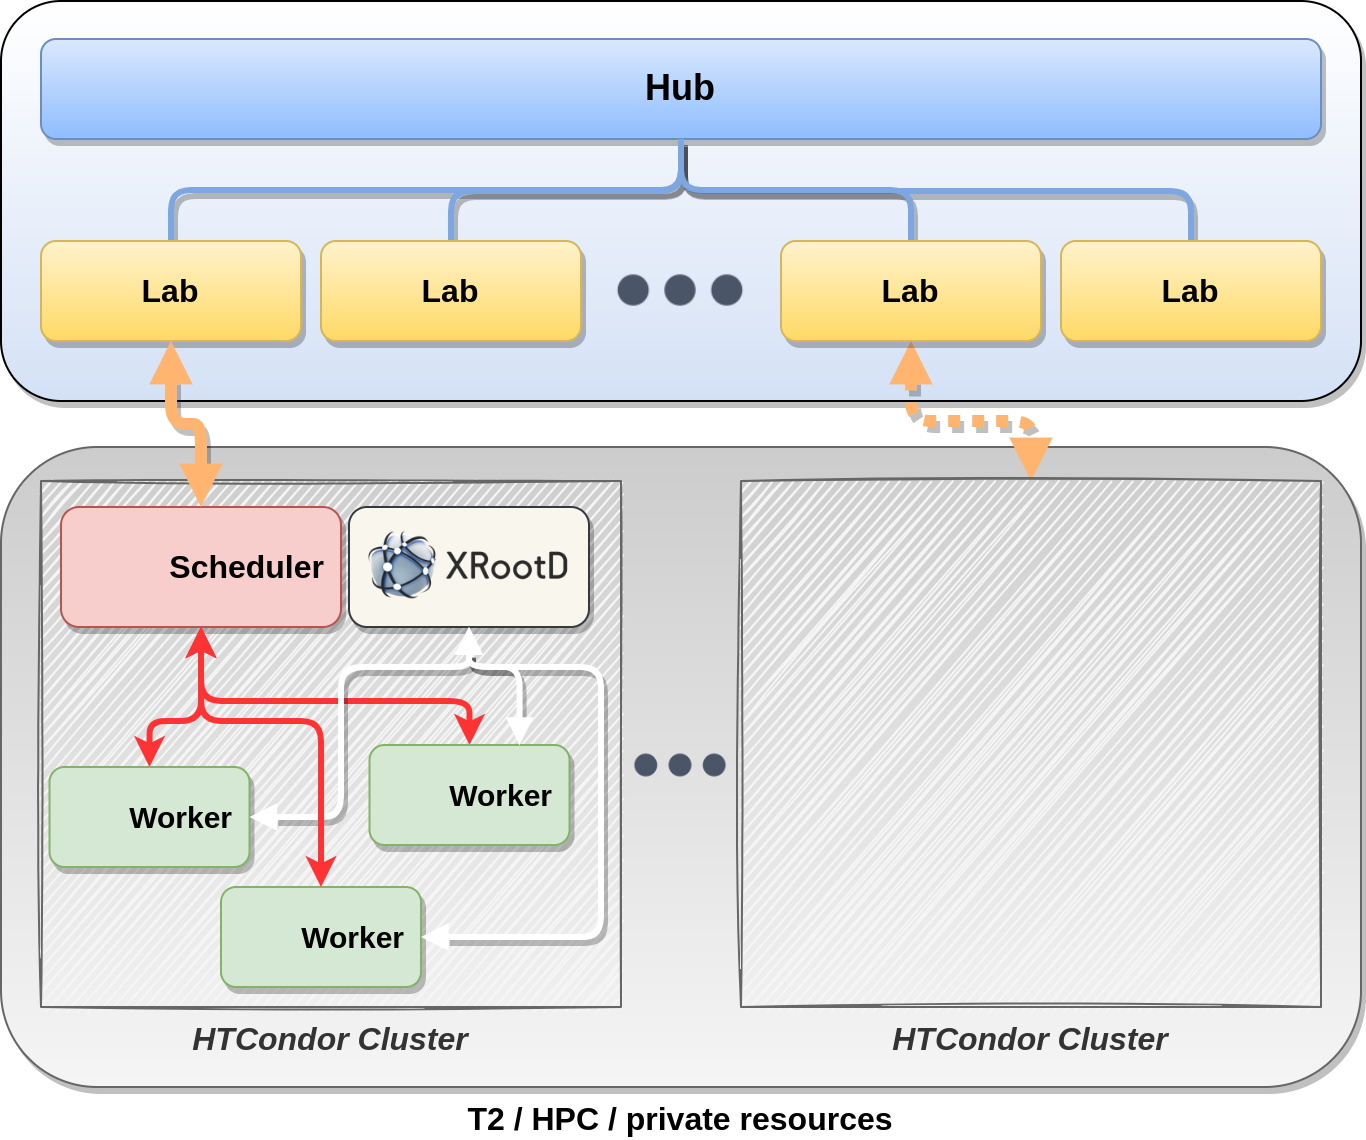

The diagram above was exported from draw.io. Its source (the exported page's mxGraphModel, read from the mxfile embedded in the PNG):
<mxGraphModel dx="1420" dy="1925" grid="1" gridSize="10" guides="1" tooltips="1" connect="1" arrows="1" fold="1" page="1" pageScale="1" pageWidth="850" pageHeight="1100" math="0" shadow="0">
  <root>
    <mxCell id="0" />
    <mxCell id="1" parent="0" />
    <mxCell id="2" value="&lt;b&gt;T2 / HPC / private resources&lt;/b&gt;" style="rounded=1;whiteSpace=wrap;html=1;shadow=1;glass=0;sketch=0;fontSize=16;align=center;labelPosition=center;verticalLabelPosition=bottom;verticalAlign=top;spacing=2;fillColor=#f5f5f5;strokeColor=#666666;gradientColor=#CCCCCC;gradientDirection=north;" vertex="1" parent="1">
      <mxGeometry x="100" y="193" width="680" height="320" as="geometry" />
    </mxCell>
    <mxCell id="3" value="" style="rounded=1;whiteSpace=wrap;html=1;shadow=1;glass=0;sketch=0;fontSize=16;fontColor=#FFFFFF;align=right;gradientColor=#D4E1F5;gradientDirection=south;" vertex="1" parent="1">
      <mxGeometry x="100" y="-30" width="680" height="200" as="geometry" />
    </mxCell>
    <mxCell id="4" style="edgeStyle=orthogonalEdgeStyle;rounded=1;orthogonalLoop=1;jettySize=auto;html=1;exitX=0.5;exitY=0;exitDx=0;exitDy=0;entryX=0.5;entryY=1;entryDx=0;entryDy=0;fontSize=16;endArrow=none;endFill=0;strokeWidth=3;strokeColor=#7EA6E0;shadow=1;" edge="1" source="5" target="6" parent="1">
      <mxGeometry relative="1" as="geometry" />
    </mxCell>
    <mxCell id="5" value="Lab" style="rounded=1;whiteSpace=wrap;html=1;fontSize=16;fontStyle=1;align=center;fillColor=#fff2cc;strokeColor=#d6b656;gradientColor=#ffd966;shadow=1;" vertex="1" parent="1">
      <mxGeometry x="120" y="90" width="130" height="50" as="geometry" />
    </mxCell>
    <mxCell id="6" value="Hub" style="rounded=1;whiteSpace=wrap;html=1;fontSize=18;fontStyle=1;strokeColor=#6c8ebf;shadow=1;gradientColor=#8FBDFF;fillColor=#DAE8FC;" vertex="1" parent="1">
      <mxGeometry x="120" y="-11" width="640" height="50" as="geometry" />
    </mxCell>
    <mxCell id="7" value="" style="shape=image;verticalLabelPosition=bottom;labelBackgroundColor=#ffffff;verticalAlign=top;aspect=fixed;imageAspect=0;image=https://jupyter.org/assets/main-logo.svg;" vertex="1" parent="1">
      <mxGeometry x="380" y="-5.710000000000001" width="34" height="39.41" as="geometry" />
    </mxCell>
    <mxCell id="8" value="" style="shape=image;verticalLabelPosition=bottom;labelBackgroundColor=#ffffff;verticalAlign=top;aspect=fixed;imageAspect=0;image=https://jupyter.org/assets/main-logo.svg;" vertex="1" parent="1">
      <mxGeometry x="130" y="95.15" width="34.26" height="39.71" as="geometry" />
    </mxCell>
    <mxCell id="9" style="edgeStyle=orthogonalEdgeStyle;rounded=1;orthogonalLoop=1;jettySize=auto;html=1;exitX=0.5;exitY=0;exitDx=0;exitDy=0;fontSize=16;endArrow=none;endFill=0;strokeColor=#7EA6E0;strokeWidth=3;shadow=1;" edge="1" source="10" parent="1">
      <mxGeometry relative="1" as="geometry">
        <mxPoint x="440" y="40" as="targetPoint" />
      </mxGeometry>
    </mxCell>
    <mxCell id="10" value="Lab" style="rounded=1;whiteSpace=wrap;html=1;fontSize=16;fontStyle=1;align=center;fillColor=#fff2cc;strokeColor=#d6b656;gradientColor=#ffd966;shadow=1;" vertex="1" parent="1">
      <mxGeometry x="630" y="90" width="130" height="50" as="geometry" />
    </mxCell>
    <mxCell id="11" value="" style="shape=image;verticalLabelPosition=bottom;labelBackgroundColor=#ffffff;verticalAlign=top;aspect=fixed;imageAspect=0;image=https://jupyter.org/assets/main-logo.svg;" vertex="1" parent="1">
      <mxGeometry x="640" y="95.15" width="34.26" height="39.71" as="geometry" />
    </mxCell>
    <mxCell id="12" value="" style="shape=image;html=1;verticalAlign=top;verticalLabelPosition=bottom;labelBackgroundColor=#ffffff;imageAspect=0;aspect=fixed;image=https://cdn1.iconfinder.com/data/icons/heroicons-solid/20/dots-horizontal-128.png;fontSize=16;" vertex="1" parent="1">
      <mxGeometry x="401" y="76.01" width="78" height="78" as="geometry" />
    </mxCell>
    <mxCell id="13" style="edgeStyle=orthogonalEdgeStyle;rounded=1;orthogonalLoop=1;jettySize=auto;html=1;exitX=0.5;exitY=0;exitDx=0;exitDy=0;fontSize=16;endArrow=none;endFill=0;strokeColor=#7EA6E0;strokeWidth=3;shadow=1;" edge="1" source="14" parent="1">
      <mxGeometry relative="1" as="geometry">
        <mxPoint x="440" y="40" as="targetPoint" />
      </mxGeometry>
    </mxCell>
    <mxCell id="14" value="Lab" style="rounded=1;whiteSpace=wrap;html=1;fontSize=16;fontStyle=1;align=center;fillColor=#fff2cc;strokeColor=#d6b656;gradientColor=#ffd966;shadow=1;" vertex="1" parent="1">
      <mxGeometry x="260" y="90" width="130" height="50" as="geometry" />
    </mxCell>
    <mxCell id="15" value="" style="shape=image;verticalLabelPosition=bottom;labelBackgroundColor=#ffffff;verticalAlign=top;aspect=fixed;imageAspect=0;image=https://jupyter.org/assets/main-logo.svg;" vertex="1" parent="1">
      <mxGeometry x="270" y="95.15" width="34.26" height="39.71" as="geometry" />
    </mxCell>
    <mxCell id="16" style="edgeStyle=orthogonalEdgeStyle;rounded=1;orthogonalLoop=1;jettySize=auto;html=1;exitX=0.5;exitY=0;exitDx=0;exitDy=0;entryX=0.5;entryY=1;entryDx=0;entryDy=0;fontSize=16;endArrow=none;endFill=0;strokeColor=#7EA6E0;strokeWidth=3;shadow=1;" edge="1" source="18" target="6" parent="1">
      <mxGeometry relative="1" as="geometry" />
    </mxCell>
    <mxCell id="17" style="edgeStyle=orthogonalEdgeStyle;rounded=1;orthogonalLoop=1;jettySize=auto;html=1;exitX=0.5;exitY=1;exitDx=0;exitDy=0;shadow=1;fontSize=15;fontColor=#1A1A1A;startArrow=block;startFill=1;endArrow=block;endFill=1;strokeColor=#FFB570;strokeWidth=6;dashed=1;dashPattern=1 1;" edge="1" source="18" target="21" parent="1">
      <mxGeometry relative="1" as="geometry">
        <Array as="points">
          <mxPoint x="555" y="180" />
          <mxPoint x="615" y="180" />
        </Array>
      </mxGeometry>
    </mxCell>
    <mxCell id="18" value="Lab" style="rounded=1;whiteSpace=wrap;html=1;fontSize=16;fontStyle=1;align=center;fillColor=#fff2cc;strokeColor=#d6b656;gradientColor=#ffd966;shadow=1;" vertex="1" parent="1">
      <mxGeometry x="490" y="90" width="130" height="50" as="geometry" />
    </mxCell>
    <mxCell id="19" value="" style="shape=image;verticalLabelPosition=bottom;labelBackgroundColor=#ffffff;verticalAlign=top;aspect=fixed;imageAspect=0;image=https://jupyter.org/assets/main-logo.svg;" vertex="1" parent="1">
      <mxGeometry x="500" y="95.15" width="34.26" height="39.71" as="geometry" />
    </mxCell>
    <mxCell id="20" value="&lt;i&gt;HTCondor Cluster&lt;/i&gt;" style="rounded=0;whiteSpace=wrap;html=1;fontSize=16;align=center;labelPosition=center;verticalLabelPosition=bottom;verticalAlign=top;fillColor=#f5f5f5;strokeColor=#666666;fontColor=#333333;glass=0;shadow=0;sketch=1;fontStyle=1" vertex="1" parent="1">
      <mxGeometry x="120" y="210" width="290" height="263" as="geometry" />
    </mxCell>
    <mxCell id="21" value="&lt;i&gt;HTCondor Cluster&lt;/i&gt;" style="rounded=0;whiteSpace=wrap;html=1;fontSize=16;align=center;labelPosition=center;verticalLabelPosition=bottom;verticalAlign=top;fillColor=#f5f5f5;strokeColor=#666666;fontColor=#333333;sketch=1;shadow=0;fontStyle=1" vertex="1" parent="1">
      <mxGeometry x="470" y="210" width="290" height="263" as="geometry" />
    </mxCell>
    <mxCell id="22" value="" style="shape=image;html=1;verticalAlign=top;verticalLabelPosition=bottom;labelBackgroundColor=#ffffff;imageAspect=0;aspect=fixed;image=https://cdn1.iconfinder.com/data/icons/heroicons-solid/20/dots-horizontal-128.png;fontSize=16;" vertex="1" parent="1">
      <mxGeometry x="411.5" y="324" width="57" height="57" as="geometry" />
    </mxCell>
    <mxCell id="23" style="edgeStyle=orthogonalEdgeStyle;rounded=1;orthogonalLoop=1;jettySize=auto;html=1;exitX=0.5;exitY=1;exitDx=0;exitDy=0;entryX=0.5;entryY=0;entryDx=0;entryDy=0;fontSize=16;endArrow=classic;endFill=1;strokeWidth=3;startArrow=classic;startFill=1;shadow=0;strokeColor=#FF3333;" edge="1" source="24" target="26" parent="1">
      <mxGeometry relative="1" as="geometry">
        <Array as="points">
          <mxPoint x="200" y="330" />
          <mxPoint x="174" y="330" />
        </Array>
      </mxGeometry>
    </mxCell>
    <mxCell id="24" value="Scheduler" style="rounded=1;whiteSpace=wrap;html=1;shadow=1;glass=0;sketch=0;fontSize=16;align=right;fillColor=#f8cecc;strokeColor=#b85450;fontStyle=1;spacingRight=6;" vertex="1" parent="1">
      <mxGeometry x="130" y="223" width="140" height="60" as="geometry" />
    </mxCell>
    <mxCell id="25" value="" style="shape=image;verticalLabelPosition=bottom;labelBackgroundColor=#ffffff;verticalAlign=top;aspect=fixed;imageAspect=0;image=https://dask.org/_images/dask_icon_no_pad.svg;" vertex="1" parent="1">
      <mxGeometry x="140" y="233" width="40" height="40" as="geometry" />
    </mxCell>
    <mxCell id="26" value="Worker " style="rounded=1;whiteSpace=wrap;html=1;shadow=1;glass=0;sketch=0;fontSize=15;align=right;fillColor=#d5e8d4;strokeColor=#82b366;fontStyle=1;spacingRight=6;" vertex="1" parent="1">
      <mxGeometry x="124.26" y="353" width="100" height="50" as="geometry" />
    </mxCell>
    <mxCell id="27" value="" style="shape=image;verticalLabelPosition=bottom;labelBackgroundColor=#ffffff;verticalAlign=top;aspect=fixed;imageAspect=0;image=https://dask.org/_images/dask_icon_no_pad.svg;" vertex="1" parent="1">
      <mxGeometry x="128" y="362" width="30" height="30" as="geometry" />
    </mxCell>
    <mxCell id="28" value="Worker " style="rounded=1;whiteSpace=wrap;html=1;shadow=1;glass=0;sketch=0;fontSize=15;align=right;fillColor=#d5e8d4;strokeColor=#82b366;fontStyle=1;spacingRight=6;" vertex="1" parent="1">
      <mxGeometry x="210" y="413" width="100" height="50" as="geometry" />
    </mxCell>
    <mxCell id="29" value="" style="shape=image;verticalLabelPosition=bottom;labelBackgroundColor=#ffffff;verticalAlign=top;aspect=fixed;imageAspect=0;image=https://dask.org/_images/dask_icon_no_pad.svg;" vertex="1" parent="1">
      <mxGeometry x="215" y="423" width="30" height="30" as="geometry" />
    </mxCell>
    <mxCell id="30" style="edgeStyle=orthogonalEdgeStyle;rounded=1;orthogonalLoop=1;jettySize=auto;html=1;exitX=0.5;exitY=0;exitDx=0;exitDy=0;fontSize=16;startArrow=classic;startFill=1;endArrow=classic;endFill=1;strokeWidth=3;shadow=0;strokeColor=#FF3333;entryX=0.5;entryY=1;entryDx=0;entryDy=0;" edge="1" source="31" target="24" parent="1">
      <mxGeometry relative="1" as="geometry">
        <mxPoint x="240" y="283" as="targetPoint" />
        <Array as="points">
          <mxPoint x="334" y="320" />
          <mxPoint x="200" y="320" />
        </Array>
      </mxGeometry>
    </mxCell>
    <mxCell id="31" value="Worker " style="rounded=1;whiteSpace=wrap;html=1;shadow=1;glass=0;sketch=0;fontSize=15;align=right;fillColor=#d5e8d4;strokeColor=#82b366;fontStyle=1;spacingRight=6;" vertex="1" parent="1">
      <mxGeometry x="284.26" y="342" width="100" height="50" as="geometry" />
    </mxCell>
    <mxCell id="32" value="" style="shape=image;verticalLabelPosition=bottom;labelBackgroundColor=#ffffff;verticalAlign=top;aspect=fixed;imageAspect=0;image=https://dask.org/_images/dask_icon_no_pad.svg;" vertex="1" parent="1">
      <mxGeometry x="288" y="351" width="30" height="30" as="geometry" />
    </mxCell>
    <mxCell id="33" style="edgeStyle=orthogonalEdgeStyle;rounded=1;orthogonalLoop=1;jettySize=auto;html=1;exitX=0.5;exitY=1;exitDx=0;exitDy=0;entryX=1;entryY=0.5;entryDx=0;entryDy=0;shadow=1;fontSize=16;fontColor=#1A1A1A;startArrow=block;startFill=1;endArrow=block;endFill=1;strokeColor=#FFFFFF;strokeWidth=3;" edge="1" source="34" target="28" parent="1">
      <mxGeometry relative="1" as="geometry">
        <Array as="points">
          <mxPoint x="334" y="303" />
          <mxPoint x="400" y="303" />
          <mxPoint x="400" y="438" />
        </Array>
      </mxGeometry>
    </mxCell>
    <mxCell id="34" value="" style="rounded=1;whiteSpace=wrap;html=1;shadow=1;glass=0;sketch=0;fontSize=16;align=right;fillColor=#f9f7ed;strokeColor=#36393d;" vertex="1" parent="1">
      <mxGeometry x="274" y="223" width="120" height="60" as="geometry" />
    </mxCell>
    <mxCell id="35" value="" style="shape=image;verticalLabelPosition=bottom;labelBackgroundColor=#ffffff;verticalAlign=top;aspect=fixed;imageAspect=0;image=https://xrootd.slac.stanford.edu/images/xrootd-logo.png;" vertex="1" parent="1">
      <mxGeometry x="283.33" y="235" width="100.93" height="35" as="geometry" />
    </mxCell>
    <mxCell id="36" style="edgeStyle=orthogonalEdgeStyle;rounded=1;orthogonalLoop=1;jettySize=auto;html=1;exitX=0.5;exitY=1;exitDx=0;exitDy=0;entryX=1;entryY=0.5;entryDx=0;entryDy=0;shadow=1;fontSize=16;fontColor=#1A1A1A;startArrow=block;startFill=1;endArrow=block;endFill=1;strokeWidth=3;strokeColor=#FFFFFF;" edge="1" source="34" target="26" parent="1">
      <mxGeometry relative="1" as="geometry">
        <Array as="points">
          <mxPoint x="334" y="303" />
          <mxPoint x="270" y="303" />
          <mxPoint x="270" y="378" />
        </Array>
      </mxGeometry>
    </mxCell>
    <mxCell id="37" style="edgeStyle=orthogonalEdgeStyle;rounded=1;orthogonalLoop=1;jettySize=auto;html=1;exitX=0.5;exitY=1;exitDx=0;exitDy=0;entryX=0.75;entryY=0;entryDx=0;entryDy=0;shadow=1;fontSize=16;fontColor=#1A1A1A;startArrow=block;startFill=1;endArrow=block;endFill=1;strokeWidth=3;strokeColor=#FFFFFF;" edge="1" source="34" target="31" parent="1">
      <mxGeometry relative="1" as="geometry">
        <Array as="points">
          <mxPoint x="334" y="303" />
          <mxPoint x="359" y="303" />
        </Array>
      </mxGeometry>
    </mxCell>
    <mxCell id="38" style="edgeStyle=orthogonalEdgeStyle;rounded=1;orthogonalLoop=1;jettySize=auto;html=1;exitX=0.5;exitY=1;exitDx=0;exitDy=0;shadow=1;fontSize=16;fontColor=#1A1A1A;startArrow=block;startFill=1;endArrow=block;endFill=1;strokeWidth=6;strokeColor=#FFB570;" edge="1" source="5" target="24" parent="1">
      <mxGeometry relative="1" as="geometry" />
    </mxCell>
    <mxCell id="39" style="edgeStyle=orthogonalEdgeStyle;rounded=1;orthogonalLoop=1;jettySize=auto;html=1;exitX=0.5;exitY=0;exitDx=0;exitDy=0;entryX=0.5;entryY=1;entryDx=0;entryDy=0;fontSize=16;startArrow=classic;startFill=1;endArrow=classic;endFill=1;strokeWidth=3;shadow=0;strokeColor=#FF3333;" edge="1" source="28" target="24" parent="1">
      <mxGeometry relative="1" as="geometry">
        <Array as="points">
          <mxPoint x="260" y="330" />
          <mxPoint x="200" y="330" />
        </Array>
      </mxGeometry>
    </mxCell>
  </root>
</mxGraphModel>